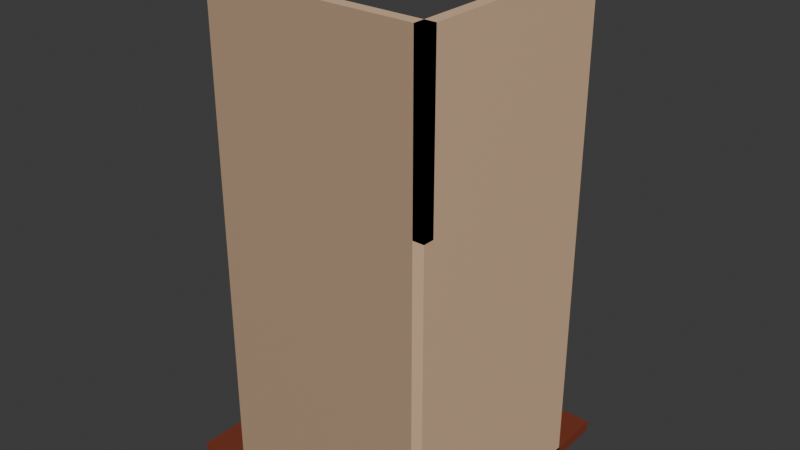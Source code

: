 # Source: Television.blend  (saved by Blender 4.2.66; exported with 4.5.12 LTS)
import bpy
from mathutils import Matrix  # noqa: F401  (used for matrix-valued properties, if any)

bpy.ops.wm.read_factory_settings(use_empty=True)
scene = bpy.context.scene
scene.name = 'Scene'

# ---- collections
col_collection = bpy.data.collections.new('Collection'); scene.collection.children.link(col_collection)

# ---- images (referenced by path relative to the original .blend; pixels are not part of the script)
import os
ASSET_DIR = os.environ.get("B2B_ASSET_DIR", "")  # directory of the original .blend (textures are referenced by path, not embedded)
HERE = os.path.dirname(os.path.abspath(__file__))  # packed textures are extracted next to this script under _unpacked/

def load_image(name, relpath, width, height, colorspace="sRGB"):
    """Load a texture the original file referenced (path relative to the .blend, or extracted next to this script)."""
    p = next((c for c in (os.path.join(HERE, relpath), os.path.join(ASSET_DIR, relpath)) if relpath and os.path.exists(c)), "")
    if p:
        img = bpy.data.images.load(p, check_existing=True)
        img.name = name
    else:  # same state as the original file: an image datablock whose file is absent (Cycles renders it pink)
        img = bpy.data.images.new(name, width, height)
        img.source = "FILE"
        img.filepath = "//" + (relpath or name)
    img.colorspace_settings.name = colorspace
    return img
img_meshesmonitor21tex_png = load_image('Meshesmonitor21Tex.png', 'Meshesmonitor21Tex.png', 1024, 1024, 'sRGB')

# ---- materials (node trees are filled in below, after node groups)
mat_walll = bpy.data.materials.new('WallL')
mat_floor = bpy.data.materials.new('Floor')
mat_wallr = bpy.data.materials.new('WallR')
mat_meshesmonitor21mtl = bpy.data.materials.new('Meshesmonitor21Mtl')
mat_meshesmonitor21mtl.surface_render_method = 'BLENDED'
mat_meshesmonitor21mtl.blend_method = 'BLEND'
mat_meshesmonitor21mtl.use_transparency_overlap = False
mat_meshesmonitor21mtl.show_transparent_back = False
mat_meshesmonitor21mtl.use_transparent_shadow = False
mat_meshesmonitor21mtl.diffuse_color = (1.0, 1.0, 1.0, 1.0)
mat_meshesmonitor21mtl.roughness = 0.9051

# ---- material node trees
mat_walll.use_nodes = True; mat_walll.node_tree.nodes.clear()
_N = mat_walll.node_tree.nodes; _L = mat_walll.node_tree.links
n0 = _N.new('ShaderNodeBsdfPrincipled'); n0.name = 'Principled BSDF'; n0.location = (10, 300)
n0.inputs[0].default_value = (0.7835, 0.5333, 0.3372, 1.0)
n1 = _N.new('ShaderNodeOutputMaterial'); n1.name = 'Material Output'; n1.location = (300, 300)
_L.new(n0.outputs[0], n1.inputs[0])
n1.is_active_output = True
mat_floor.use_nodes = True; mat_floor.node_tree.nodes.clear()
_N = mat_floor.node_tree.nodes; _L = mat_floor.node_tree.links
n0 = _N.new('ShaderNodeBsdfPrincipled'); n0.name = 'Principled BSDF'; n0.location = (10, 300)
n0.inputs[0].default_value = (0.5149, 0.1274, 0.07036, 1.0)
n0.inputs[1].default_value = 0.8394
n0.inputs[2].default_value = 0.6244
n0.inputs[3].default_value = 1.0
n1 = _N.new('ShaderNodeOutputMaterial'); n1.name = 'Material Output'; n1.location = (300, 300)
_L.new(n0.outputs[0], n1.inputs[0])
n1.is_active_output = True
mat_wallr.use_nodes = True; mat_wallr.node_tree.nodes.clear()
_N = mat_wallr.node_tree.nodes; _L = mat_wallr.node_tree.links
n0 = _N.new('ShaderNodeBsdfPrincipled'); n0.name = 'Principled BSDF'; n0.location = (10, 300)
n0.inputs[0].default_value = (0.4793, 0.328, 0.2092, 1.0)
n1 = _N.new('ShaderNodeOutputMaterial'); n1.name = 'Material Output'; n1.location = (300, 300)
_L.new(n0.outputs[0], n1.inputs[0])
n1.is_active_output = True
mat_meshesmonitor21mtl.use_nodes = True; mat_meshesmonitor21mtl.node_tree.nodes.clear()
_N = mat_meshesmonitor21mtl.node_tree.nodes; _L = mat_meshesmonitor21mtl.node_tree.links
n0 = _N.new('ShaderNodeBsdfPrincipled'); n0.name = 'Principled BSDF'; n0.location = (0, 300)
n0.inputs[2].default_value = 0.9051
n0.inputs[13].default_value = 0.4
n1 = _N.new('ShaderNodeOutputMaterial'); n1.name = 'Material Output'; n1.location = (280, 300)
n2 = _N.new('ShaderNodeTexImage'); n2.name = 'Image Texture'; n2.location = (-480, 300)
n2.image = img_meshesmonitor21tex_png
n3 = _N.new('ShaderNodeTexImage'); n3.name = 'Image Texture.001'; n3.location = (-480, 0)
n3.image = img_meshesmonitor21tex_png
_L.new(n2.outputs[0], n0.inputs[0])
_L.new(n3.outputs[1], n0.inputs[4])
_L.new(n0.outputs[0], n1.inputs[0])
n1.is_active_output = True

# ---- world
world_world = bpy.data.worlds.new('World'); scene.world = world_world
world_world.use_nodes = True; world_world.node_tree.nodes.clear()
_N = world_world.node_tree.nodes; _L = world_world.node_tree.links
n0 = _N.new('ShaderNodeOutputWorld'); n0.name = 'World Output'; n0.location = (300, 300)
n1 = _N.new('ShaderNodeBackground'); n1.name = 'Background'; n1.location = (10, 300)
n1.inputs[0].default_value = (0.05088, 0.05088, 0.05088, 1.0)
_L.new(n1.outputs[0], n0.inputs[0])
n0.is_active_output = True
world_world.color = (0.05088, 0.05088, 0.05088)
world_world.use_sun_shadow = False
world_world.sun_shadow_jitter_overblur = 0.0

# ---- meshes
me_cube_001 = bpy.data.meshes.new('Cube.001')
me_cube_001.from_pydata([(-1.0, -1.0, -1.0), (-1.0, -1.0, 2.0), (1.0, -1.0, -1.0), (1.0, -1.0, 2.0), (1.0, 1.0, -1.0), (1.0, 1.0, 2.0), (-1.5, -1.0, -1.0), (-1.5, 1.0, -1.0), (1.0, 1.5, -1.0), (-1.0, 1.5, -1.0), (-1.5, 1.5, -1.0), (-1.0, 1.5, -1.0), (0.9, 1.0, 2.0), (0.9, 1.0, -1.0), (0.9, -1.0, -1.0), (0.9, -1.0, 2.0), (-1.0, -0.9, -1.0), (-1.0, -0.9, 2.0), (1.0, -0.9, 2.0), (1.0, -0.9, -1.0), (-1.0, 1.0, -0.9), (-1.0, -1.0, -0.9), (1.0, 1.0, -0.9), (1.0, -1.0, -0.9), (-1.5, 1.0, -0.9), (-1.5, -1.0, -0.9), (-1.0, 1.5, -0.9), (1.0, 1.5, -0.9), (-1.5, 1.5, -0.9), (-1.0, 1.5, -0.9), (1.0, 1.0, 3.5), (1.0, -1.0, 3.5), (-1.0, -1.0, 3.5), (0.9, 1.0, 3.5), (0.9, -1.0, 3.5), (1.0, -0.9, 3.5), (-1.0, -0.9, 3.5)], [], [(3, 15, 14, 2), (10, 28, 29, 11), (8, 27, 22, 4), (6, 25, 24, 7), (13, 14, 15, 12), (8, 2, 14, 0, 6, 10), (17, 36, 35, 18), (4, 13, 12, 5), (19, 16, 17, 18), (1, 17, 16, 0), (15, 34, 33, 12), (2, 19, 18, 3), (20, 21, 23, 22), (20, 24, 25, 21), (22, 27, 26, 20), (20, 29, 28, 24), (2, 23, 21, 0), (9, 26, 27, 8), (4, 22, 23, 2), (0, 21, 25, 6), (7, 24, 28, 10), (5, 18, 19, 4), (1, 0, 14, 15), (30, 33, 34, 31), (31, 35, 36, 32), (5, 30, 31, 3), (12, 33, 30, 5), (3, 31, 34, 15), (1, 32, 36, 17), (3, 31, 32, 1), (18, 35, 31, 3)])
me_cube_001.polygons.foreach_set('material_index', [0, 1, 1, 1, 0, 1, 2, 0, 2, 2, 0, 0, 1, 1, 1, 1, 1, 1, 1, 1, 1, 0, 2, 0, 0, 0, 0, 1, 2, 2, 0])
_uv = me_cube_001.uv_layers.new(name='UVMap')
_uv.uv.foreach_set('vector', [0.625, 0.75, 0.625, 0.75, 0.375, 0.75, 0.375, 0.75, 0.0, 0.0, 0.0, 0.0, 0.0, 0.0, 0.0, 0.0, 0.0, 0.0, 0.0, 0.0, 0.0, 0.0, 0.0, 0.0, 0.0, 0.0, 0.0, 0.0, 0.0, 0.0, 0.0, 0.0, 0.375, 0.5, 0.375, 0.75, 0.625, 0.75, 0.625, 0.5, 0.0, 0.0, 0.375, 0.75, 0.375, 0.75, 0.0, 0.0, 0.0, 0.0, 0.0, 0.0, 0.625, 1.0, 0.625, 1.0, 0.625, 0.75, 0.625, 0.75, 0.0, 0.0, 0.0, 0.0, 0.0, 0.0, 0.0, 0.0, 0.375, 0.75, 0.375, 1.0, 0.625, 1.0, 0.625, 0.75, 0.0, 0.0, 0.0, 0.0, 0.0, 0.0, 0.0, 0.0, 0.625, 0.75, 0.625, 0.75, 0.625, 0.5, 0.625, 0.5, 0.375, 0.75, 0.375, 0.75, 0.625, 0.75, 0.625, 0.75, 0.125, 0.5, 0.125, 0.75, 0.375, 0.75, 0.375, 0.5, 0.125, 0.5, 0.125, 0.5, 0.125, 0.75, 0.125, 0.75, 0.375, 0.5, 0.375, 0.5, 0.125, 0.5, 0.125, 0.5, 0.125, 0.5, 0.125, 0.5, 0.125, 0.5, 0.125, 0.5, 0.375, 0.75, 0.375, 0.75, 0.125, 0.75, 0.125, 0.75, 0.0, 0.0, 0.0, 0.0, 0.0, 0.0, 0.0, 0.0, 0.375, 0.5, 0.375, 0.5, 0.375, 0.75, 0.375, 0.75, 0.0, 0.0, 0.0, 0.0, 0.0, 0.0, 0.0, 0.0, 0.0, 0.0, 0.0, 0.0, 0.0, 0.0, 0.0, 0.0, 0.0, 0.0, 0.625, 0.75, 0.375, 0.75, 0.0, 0.0, 0.0, 0.0, 0.0, 0.0, 0.375, 0.75, 0.625, 0.75, 0.0, 0.0, 0.0, 0.0, 0.0, 0.0, 0.0, 0.0, 0.0, 0.0, 0.0, 0.0, 0.0, 0.0, 0.0, 0.0, 0.0, 0.0, 0.0, 0.0, 0.0, 0.0, 0.0, 0.0, 0.0, 0.0, 0.0, 0.0, 0.0, 0.0, 0.0, 0.0, 0.625, 0.75, 0.625, 0.75, 0.625, 0.75, 0.625, 0.75, 0.0, 0.0, 0.0, 0.0, 0.0, 0.0, 0.0, 0.0, 0.0, 0.0, 0.0, 0.0, 0.0, 0.0, 0.0, 0.0, 0.625, 0.75, 0.625, 0.75, 0.625, 0.75, 0.625, 0.75])
me_cube_001.materials.append(mat_walll)
me_cube_001.materials.append(mat_floor)
me_cube_001.materials.append(mat_wallr)
me_cube_001.update()
me_monitor = bpy.data.meshes.new('Monitor')
me_monitor.from_pydata([(2.429, -1.018, 0.01619), (2.45, -0.9953, 0.01619), (-1.502, -1.018, 0.01619), (2.45, 1.626, 0.01669), (2.429, 1.649, 0.01669), (-1.502, 1.649, 0.01669), (-1.524, 1.626, 0.01669), (-1.524, -0.9953, 0.01619), (-1.423, 1.542, -0.1505), (2.35, 1.542, -0.1505), (-1.423, -0.9111, -0.1509), (2.35, -0.9111, -0.1509), (-1.524, 1.626, 0.01669), (-1.524, 1.626, -0.2095), (-1.524, -0.9953, 0.01619), (-1.524, -0.9953, -0.21), (2.429, 1.649, 0.01669), (2.429, 1.649, -0.2095), (-1.502, 1.649, 0.01669), (-1.502, 1.649, -0.2095), (2.45, -0.9953, 0.01619), (2.45, -0.9953, -0.21), (2.45, 1.626, 0.01669), (2.45, 1.626, -0.2095), (-1.502, -1.018, 0.01619), (-1.502, -1.018, -0.21), (2.429, -1.018, 0.01619), (2.429, -1.018, -0.21), (-1.524, 1.626, -0.2095), (-1.509, 1.633, -0.2095), (-1.524, -0.9953, -0.21), (-1.423, 1.542, -0.2095), (-1.423, -0.9111, -0.21), (-1.509, -1.002, -0.21), (2.429, 1.649, -0.2095), (2.435, 1.633, -0.2095), (-1.502, 1.649, -0.2095), (2.35, 1.542, -0.2095), (2.45, -0.9953, -0.21), (2.435, -1.002, -0.21), (2.45, 1.626, -0.2095), (2.35, -0.9111, -0.21), (-1.502, -1.018, -0.21), (2.429, -1.018, -0.21), (-1.423, 1.542, -0.2095), (-1.423, 1.542, -0.1505), (-1.423, -0.9111, -0.21), (-1.423, -0.9111, -0.1509), (2.35, 1.542, -0.2095), (2.35, 1.542, -0.1505), (-1.423, 1.542, -0.2095), (-1.423, 1.542, -0.1505), (2.35, -0.9111, -0.21), (2.35, -0.9111, -0.1509), (2.35, 1.542, -0.2095), (2.35, 1.542, -0.1505), (-1.423, -0.9111, -0.21), (-1.423, -0.9111, -0.1509), (2.35, -0.9111, -0.21), (2.35, -0.9111, -0.1509), (-1.502, 1.649, 0.01669), (-1.502, 1.649, -0.2095), (-1.524, 1.626, 0.01669), (-1.524, 1.626, -0.2095), (-1.502, -1.018, -0.21), (-1.502, -1.018, 0.01619), (-1.524, -0.9953, -0.21), (-1.524, -0.9953, 0.01619), (2.429, -1.018, 0.01619), (2.429, -1.018, -0.21), (-0.8241, -1.035, -0.2249), (-0.8241, -1.035, -0.1873), (-0.9252, -1.035, -0.2249), (-0.9252, -1.035, -0.1873), (-0.9252, -0.9816, -0.1873), (-0.8241, -0.9816, -0.1873), (-0.9252, -0.9816, -0.2249), (-0.8241, -0.9816, -0.2249), (-0.9252, -0.9816, -0.1873), (-0.9252, -0.9816, -0.2249), (-0.8241, -0.9816, -0.1873), (-0.9252, -0.9816, -0.1873), (-0.8241, -0.9816, -0.2249), (-0.8241, -0.9816, -0.1873), (-0.9473, -1.035, -0.2249), (-0.9473, -1.035, -0.1873), (-1.048, -1.035, -0.2249), (-1.048, -1.035, -0.1873), (-1.048, -0.9816, -0.1873), (-0.9473, -0.9816, -0.1873), (-1.048, -0.9816, -0.2249), (-0.9473, -0.9816, -0.2249), (-1.048, -0.9816, -0.1873), (-1.048, -0.9816, -0.2249), (-0.9473, -0.9816, -0.1873), (-1.048, -0.9816, -0.1873), (-0.9473, -0.9816, -0.2249), (-0.9473, -0.9816, -0.1873), (-1.08, -1.035, -0.2249), (-1.08, -1.035, -0.1873), (-1.309, -1.035, -0.2249), (-1.309, -1.035, -0.1873), (-1.309, -0.9816, -0.1873), (-1.08, -0.9816, -0.1873), (-1.309, -0.9816, -0.2249), (-1.08, -0.9816, -0.2249), (-1.309, -0.9816, -0.1873), (-1.309, -0.9816, -0.2249), (-1.08, -0.9816, -0.1873), (-1.309, -0.9816, -0.1873), (-1.08, -0.9816, -0.2249), (-1.08, -0.9816, -0.1873), (1.467, -0.2989, 0.2237), (1.467, 0.9545, 0.2239), (-0.5401, -0.2989, 0.2237), (-0.5401, 0.9545, 0.2239), (-0.9018, 1.316, 0.1602), (-0.9018, 1.316, 0.005295), (-0.9018, -0.6606, 0.1598), (-0.9018, -0.6606, 0.004993), (1.828, 1.316, 0.1602), (1.828, 1.316, 0.005295), (-0.9018, 1.316, 0.005295), (1.828, -0.6606, 0.1598), (1.828, -0.6606, 0.004993), (1.828, 1.316, 0.005295), (-0.9018, -0.6606, 0.004993), (1.828, -0.6606, 0.004993), (-0.3239, 0.8548, 0.6096), (-0.3239, 0.8549, 0.2239), (-0.3239, 0.2918, 0.6095), (-0.3239, 0.2918, 0.2238), (-0.2545, 0.8548, 0.6096), (-0.2545, 0.8549, 0.2239), (-0.2545, 0.2918, 0.6095), (-0.2545, 0.2918, 0.2238), (-0.2545, 0.2918, 0.6095), (-0.2545, 0.2918, 0.2238), (1.181, 0.8548, 0.6096), (1.181, 0.8549, 0.2239), (1.181, 0.2918, 0.6095), (1.181, 0.2918, 0.2238), (1.251, 0.8548, 0.6096), (1.251, 0.8549, 0.2239), (1.251, 0.2918, 0.6095), (1.251, 0.2918, 0.2238), (1.251, 0.2918, 0.6095), (1.251, 0.2918, 0.2238), (1.674, 1.007, 0.6096), (1.674, 0.1392, 0.6094), (-0.7476, 1.007, 0.6096), (-0.7476, 0.1392, 0.6094), (-0.7476, 0.1392, 0.6774), (-0.7476, 1.007, 0.6776), (1.674, 0.1392, 0.6774), (-0.7476, 0.1392, 0.6774), (1.674, 1.007, 0.6776), (1.674, 0.1392, 0.6774), (-0.7476, 1.007, 0.6776), (1.674, 1.007, 0.6776)], [], [(0, 1, 2), (3, 4, 1), (1, 4, 2), (5, 6, 4), (4, 6, 2), (2, 6, 7), (8, 9, 10), (11, 10, 9), (12, 13, 14), (15, 14, 13), (16, 17, 18), (19, 18, 17), (20, 21, 22), (23, 22, 21), (24, 25, 26), (27, 26, 25), (28, 29, 30), (29, 31, 30), (31, 32, 30), (30, 32, 33), (34, 35, 36), (35, 37, 36), (37, 31, 36), (36, 31, 29), (38, 39, 40), (39, 41, 40), (41, 37, 40), (40, 37, 35), (42, 33, 43), (33, 32, 43), (32, 41, 43), (43, 41, 39), (44, 45, 46), (47, 46, 45), (48, 49, 50), (51, 50, 49), (52, 53, 54), (55, 54, 53), (56, 57, 58), (59, 58, 57), (33, 42, 30), (29, 28, 36), (39, 38, 43), (35, 34, 40), (60, 61, 62), (63, 62, 61), (64, 65, 66), (67, 66, 65), (22, 23, 16), (17, 16, 23), (68, 69, 20), (21, 20, 69), (70, 71, 72), (73, 72, 71), (74, 75, 76), (77, 76, 75), (73, 78, 72), (79, 72, 78), (71, 80, 73), (81, 73, 80), (70, 82, 71), (83, 71, 82), (72, 76, 70), (77, 70, 76), (84, 85, 86), (87, 86, 85), (88, 89, 90), (91, 90, 89), (87, 92, 86), (93, 86, 92), (85, 94, 87), (95, 87, 94), (84, 96, 85), (97, 85, 96), (86, 90, 84), (91, 84, 90), (98, 99, 100), (101, 100, 99), (102, 103, 104), (105, 104, 103), (101, 106, 100), (107, 100, 106), (99, 108, 101), (109, 101, 108), (98, 110, 99), (111, 99, 110), (100, 104, 98), (105, 98, 104), (112, 113, 114), (115, 114, 113), (116, 117, 118), (119, 118, 117), (120, 121, 116), (122, 116, 121), (123, 124, 120), (125, 120, 124), (118, 126, 123), (127, 123, 126), (123, 112, 118), (114, 118, 112), (120, 113, 123), (112, 123, 113), (116, 115, 120), (113, 120, 115), (118, 114, 116), (115, 116, 114), (128, 129, 130), (131, 130, 129), (132, 133, 128), (129, 128, 133), (134, 135, 132), (133, 132, 135), (130, 131, 136), (137, 136, 131), (138, 139, 140), (141, 140, 139), (142, 143, 138), (139, 138, 143), (144, 145, 142), (143, 142, 145), (140, 141, 146), (147, 146, 141), (148, 149, 150), (151, 150, 149), (151, 152, 150), (153, 150, 152), (149, 154, 151), (155, 151, 154), (148, 156, 149), (157, 149, 156), (150, 158, 148), (159, 148, 158)])
_uv = me_monitor.uv_layers.new(name='UVMap')
_uv.uv.foreach_set('vector', [0.5452, -0.7939, 0.5478, -0.7912, 0.07771, -0.7939, 0.5478, -0.4795, 0.5452, -0.4768, 0.5478, -0.7912, 0.5478, -0.7912, 0.5452, -0.4768, 0.07771, -0.7939, 0.07771, -0.4768, 0.07518, -0.4795, 0.5452, -0.4768, 0.5452, -0.4768, 0.07518, -0.4795, 0.07771, -0.7939, 0.07771, -0.7939, 0.07518, -0.4795, 0.07518, -0.7912, 0.5885, -0.02182, 0.02393, -0.02182, 0.5885, -0.3888, 0.02393, -0.3888, 0.5885, -0.3888, 0.02393, -0.02182, 0.6665, -0.02598, 0.6335, -0.02598, 0.6665, -0.4084, 0.6335, -0.4084, 0.6665, -0.4084, 0.6335, -0.02598, 0.6665, -0.413, 0.6335, -0.413, 0.6665, -0.9866, 0.6335, -0.9866, 0.6665, -0.9866, 0.6335, -0.413, 0.6665, -0.02598, 0.6335, -0.02598, 0.6665, -0.4084, 0.6335, -0.4084, 0.6665, -0.4084, 0.6335, -0.02598, 0.717, -0.413, 0.684, -0.413, 0.717, -0.9866, 0.684, -0.9866, 0.717, -0.9866, 0.684, -0.413, 0.6058, -0.4393, 0.6036, -0.4383, 0.6058, -0.8315, 0.6036, -0.4383, 0.5908, -0.4519, 0.6058, -0.8315, 0.5908, -0.4519, 0.5908, -0.8189, 0.6058, -0.8315, 0.6058, -0.8315, 0.5908, -0.8189, 0.6036, -0.8325, 0.01445, -0.4359, 0.01352, -0.4383, 0.6026, -0.4359, 0.01352, -0.4383, 0.02628, -0.4519, 0.6026, -0.4359, 0.02628, -0.4519, 0.5908, -0.4519, 0.6026, -0.4359, 0.6026, -0.4359, 0.5908, -0.4519, 0.6036, -0.4383, 0.01126, -0.8315, 0.01352, -0.8325, 0.01126, -0.4393, 0.01352, -0.8325, 0.02628, -0.8189, 0.01126, -0.4393, 0.02628, -0.8189, 0.02628, -0.4519, 0.01126, -0.4393, 0.01126, -0.4393, 0.02628, -0.4519, 0.01352, -0.4383, 0.6026, -0.8349, 0.6036, -0.8325, 0.01445, -0.8349, 0.6036, -0.8325, 0.5908, -0.8189, 0.01445, -0.8349, 0.5908, -0.8189, 0.02628, -0.8189, 0.01445, -0.8349, 0.01445, -0.8349, 0.02628, -0.8189, 0.01352, -0.8325, 0.6934, -0.01128, 0.6846, -0.01128, 0.6934, -0.3783, 0.6846, -0.3783, 0.6934, -0.3783, 0.6846, -0.01128, 0.7292, -0.9833, 0.738, -0.9833, 0.7292, -0.4188, 0.738, -0.4188, 0.7292, -0.4188, 0.738, -0.9833, 0.6846, -0.3783, 0.6934, -0.3783, 0.6846, -0.01128, 0.6934, -0.01128, 0.6846, -0.01128, 0.6934, -0.3783, 0.7292, -0.9833, 0.738, -0.9833, 0.7292, -0.4188, 0.738, -0.4188, 0.7292, -0.4188, 0.738, -0.9833, 0.6036, -0.8325, 0.6026, -0.8349, 0.6058, -0.8315, 0.6036, -0.4383, 0.6058, -0.4393, 0.6026, -0.4359, 0.01352, -0.8325, 0.01126, -0.8315, 0.01445, -0.8349, 0.01352, -0.4383, 0.01445, -0.4359, 0.01126, -0.4393, 0.6665, -0.4084, 0.6335, -0.4084, 0.6665, -0.413, 0.6335, -0.413, 0.6665, -0.413, 0.6335, -0.4084, 0.6665, -0.02144, 0.6335, -0.02144, 0.6665, -0.02598, 0.6335, -0.02598, 0.6665, -0.02598, 0.6335, -0.02144, 0.6665, -0.4084, 0.6335, -0.4084, 0.6665, -0.413, 0.6335, -0.413, 0.6665, -0.413, 0.6335, -0.4084, 0.6665, -0.02144, 0.6335, -0.02144, 0.6665, -0.02598, 0.6335, -0.02598, 0.6665, -0.02598, 0.6335, -0.02144, 0.926, -0.2948, 0.9492, -0.2948, 0.926, -0.2326, 0.9492, -0.2326, 0.926, -0.2326, 0.9492, -0.2948, 0.87, -0.2326, 0.87, -0.2948, 0.8931, -0.2326, 0.8931, -0.2948, 0.8931, -0.2326, 0.87, -0.2948, 0.9492, -0.2326, 0.9492, -0.1997, 0.926, -0.2326, 0.926, -0.1997, 0.926, -0.2326, 0.9492, -0.1997, 0.9492, -0.2948, 0.9821, -0.2948, 0.9492, -0.2326, 0.9821, -0.2326, 0.9492, -0.2326, 0.9821, -0.2948, 0.926, -0.2948, 0.926, -0.3277, 0.9492, -0.2948, 0.9492, -0.3277, 0.9492, -0.2948, 0.926, -0.3277, 0.926, -0.2326, 0.8931, -0.2326, 0.926, -0.2948, 0.8931, -0.2948, 0.926, -0.2948, 0.8931, -0.2326, 0.926, -0.2948, 0.9492, -0.2948, 0.926, -0.2326, 0.9492, -0.2326, 0.926, -0.2326, 0.9492, -0.2948, 0.87, -0.2326, 0.87, -0.2948, 0.8931, -0.2326, 0.8931, -0.2948, 0.8931, -0.2326, 0.87, -0.2948, 0.9492, -0.2326, 0.9492, -0.1997, 0.926, -0.2326, 0.926, -0.1997, 0.926, -0.2326, 0.9492, -0.1997, 0.9492, -0.2948, 0.9821, -0.2948, 0.9492, -0.2326, 0.9821, -0.2326, 0.9492, -0.2326, 0.9821, -0.2948, 0.926, -0.2948, 0.926, -0.3277, 0.9492, -0.2948, 0.9492, -0.3277, 0.9492, -0.2948, 0.926, -0.3277, 0.926, -0.2326, 0.8931, -0.2326, 0.926, -0.2948, 0.8931, -0.2948, 0.926, -0.2948, 0.8931, -0.2326, 0.9469, -0.1276, 0.9612, -0.1276, 0.9469, -0.04031, 0.9612, -0.04031, 0.9469, -0.04031, 0.9612, -0.1276, 0.9122, -0.04031, 0.9122, -0.1276, 0.9265, -0.04031, 0.9265, -0.1276, 0.9265, -0.04031, 0.9122, -0.1276, 0.9612, -0.04031, 0.9612, -0.01997, 0.9469, -0.04031, 0.9469, -0.01997, 0.9469, -0.04031, 0.9612, -0.01997, 0.9612, -0.1276, 0.9815, -0.1276, 0.9612, -0.04031, 0.9815, -0.04031, 0.9612, -0.04031, 0.9815, -0.1276, 0.9469, -0.1276, 0.9469, -0.1479, 0.9612, -0.1276, 0.9612, -0.1479, 0.9612, -0.1276, 0.9469, -0.1479, 0.9469, -0.04031, 0.9265, -0.04031, 0.9469, -0.1276, 0.9265, -0.1276, 0.9469, -0.1276, 0.9265, -0.04031, 0.9397, -0.5578, 0.805, -0.5578, 0.9397, -0.7733, 0.805, -0.7733, 0.9397, -0.7733, 0.805, -0.5578, 0.7659, -0.8125, 0.7662, -0.8294, 0.9788, -0.8125, 0.9785, -0.8294, 0.9788, -0.8125, 0.7662, -0.8294, 0.7659, -0.5186, 0.7489, -0.5189, 0.7659, -0.8125, 0.7489, -0.8122, 0.7659, -0.8125, 0.7489, -0.5189, 0.9788, -0.5186, 0.9785, -0.5017, 0.7659, -0.5186, 0.7662, -0.5017, 0.7659, -0.5186, 0.9785, -0.5017, 0.9788, -0.8125, 0.9958, -0.8122, 0.9788, -0.5186, 0.9958, -0.5189, 0.9788, -0.5186, 0.9958, -0.8122, 0.9788, -0.5186, 0.9397, -0.5578, 0.9788, -0.8125, 0.9397, -0.7733, 0.9788, -0.8125, 0.9397, -0.5578, 0.7659, -0.5186, 0.805, -0.5578, 0.9788, -0.5186, 0.9397, -0.5578, 0.9788, -0.5186, 0.805, -0.5578, 0.7659, -0.8125, 0.805, -0.7733, 0.7659, -0.5186, 0.805, -0.5578, 0.7659, -0.5186, 0.805, -0.7733, 0.9788, -0.8125, 0.9397, -0.7733, 0.7659, -0.8125, 0.805, -0.7733, 0.7659, -0.8125, 0.9397, -0.7733, 0.7651, -0.3131, 0.7162, -0.3131, 0.7651, -0.3845, 0.7162, -0.3845, 0.7651, -0.3845, 0.7162, -0.3131, 0.7651, -0.3044, 0.7162, -0.3044, 0.7651, -0.3131, 0.7162, -0.3131, 0.7651, -0.3131, 0.7162, -0.3044, 0.7651, -0.233, 0.7162, -0.233, 0.7651, -0.3044, 0.7162, -0.3044, 0.7651, -0.3044, 0.7162, -0.233, 0.7651, -0.3845, 0.7162, -0.3845, 0.7651, -0.3933, 0.7162, -0.3933, 0.7651, -0.3933, 0.7162, -0.3845, 0.7692, -0.1303, 0.7203, -0.1303, 0.7692, -0.2016, 0.7203, -0.2016, 0.7692, -0.2016, 0.7203, -0.1303, 0.7692, -0.1215, 0.7203, -0.1215, 0.7692, -0.1303, 0.7203, -0.1303, 0.7692, -0.1303, 0.7203, -0.1215, 0.7692, -0.05011, 0.7203, -0.05011, 0.7692, -0.1215, 0.7203, -0.1215, 0.7692, -0.1215, 0.7203, -0.05011, 0.7692, -0.2016, 0.7203, -0.2016, 0.7692, -0.2104, 0.7203, -0.2104, 0.7692, -0.2104, 0.7203, -0.2016, 0.02809, -0.8715, 0.02809, -0.9772, 0.3229, -0.8715, 0.3229, -0.9772, 0.3229, -0.8715, 0.02809, -0.9772, 0.3229, -0.9772, 0.3312, -0.9772, 0.3229, -0.8715, 0.3312, -0.8715, 0.3229, -0.8715, 0.3312, -0.9772, 0.02809, -0.9772, 0.02809, -0.9854, 0.3229, -0.9772, 0.3229, -0.9854, 0.3229, -0.9772, 0.02809, -0.9854, 0.02809, -0.8715, 0.01981, -0.8715, 0.02809, -0.9772, 0.01981, -0.9772, 0.02809, -0.9772, 0.01981, -0.8715, 0.3229, -0.8715, 0.3229, -0.8632, 0.02809, -0.8715, 0.02809, -0.8632, 0.02809, -0.8715, 0.3229, -0.8632])
me_monitor.materials.append(mat_meshesmonitor21mtl)
me_monitor.update()
me_monitor.normals_split_custom_set([tuple(v) for v in zip(*[iter([0.0, 0.0, 1.0, 0.0, 0.0, 1.0, 0.0, 0.0, 1.0, -0.0002029, -0.0001906, 1.0, -0.0002029, -0.0001906, 1.0, -0.0002029, -0.0001906, 1.0, 1.083e-06, -0.000189, 1.0, 1.083e-06, -0.000189, 1.0, 1.083e-06, -0.000189, 1.0, 0.0, 0.0, 1.0, 0.0, 0.0, 1.0, 0.0, 0.0, 1.0, 1.083e-06, -0.000189, 1.0, 1.083e-06, -0.000189, 1.0, 1.083e-06, -0.000189, 1.0, -0.0002029, -0.0001906, 1.0, -0.0002029, -0.0001906, 1.0, -0.0002029, -0.0001906, 1.0, 0.0, 0.0001633, -1.0, 0.0, 0.0001633, -1.0, 0.0, 0.0001633, -1.0, 0.0, 0.0001633, -1.0, 0.0, 0.0001633, -1.0, 0.0, 0.0001633, -1.0, -1.0, 1.005e-07, 0.0, -1.0, 1.005e-07, 0.0, -1.0, 1.005e-07, 0.0, -1.0, -1.005e-07, 0.0, -1.0, -1.005e-07, 0.0, -1.0, -1.005e-07, 0.0, 0.0, 1.0, 0.0001769, 0.0, 1.0, 0.0001769, 0.0, 1.0, 0.0001769, 0.0, 1.0, 0.000178, 0.0, 1.0, 0.000178, 0.0, 1.0, 0.000178, 1.0, 0.0, 0.0, 1.0, 0.0, 0.0, 1.0, 0.0, 0.0, 1.0, 0.0, 0.0, 1.0, 0.0, 0.0, 1.0, 0.0, 0.0, 0.0, -1.0, -0.000222, 0.0, -1.0, -0.000222, 0.0, -1.0, -0.000222, 0.0, -1.0, -0.0002209, 0.0, -1.0, -0.0002209, 0.0, -1.0, -0.0002209, -8.159e-05, 0.0001906, -1.0, -8.159e-05, 0.0001906, -1.0, -8.159e-05, 0.0001906, -1.0, 0.0002013, 0.000189, -1.0, 0.0002013, 0.000189, -1.0, 0.0002013, 0.000189, -1.0, -0.0001707, 0.0002037, -1.0, -0.0001707, 0.0002037, -1.0, -0.0001707, 0.0002037, -1.0, 0.0, 0.0, -1.0, 0.0, 0.0, -1.0, 0.0, 0.0, -1.0, 0.0, 0.0, -1.0, 0.0, 0.0, -1.0, 0.0, 0.0, -1.0, 0.0, 0.0, -1.0, 0.0, 0.0, -1.0, 0.0, 0.0, -1.0, 0.0, 0.0, -1.0, 0.0, 0.0, -1.0, 0.0, 0.0, -1.0, 0.0, 0.0, -1.0, 0.0, 0.0, -1.0, 0.0, 0.0, -1.0, -8.461e-05, 0.0001906, -1.0, -8.461e-05, 0.0001906, -1.0, -8.461e-05, 0.0001906, -1.0, 0.0002013, 0.000189, -1.0, 0.0002013, 0.000189, -1.0, 0.0002013, 0.000189, -1.0, -0.0001711, 0.0002037, -1.0, -0.0001711, 0.0002037, -1.0, -0.0001711, 0.0002037, -1.0, 0.0, 0.0, -1.0, 0.0, 0.0, -1.0, 0.0, 0.0, -1.0, 0.0, 0.0, -1.0, 0.0, 0.0, -1.0, 0.0, 0.0, -1.0, 0.0, 0.0, -1.0, 0.0, 0.0, -1.0, 0.0, 0.0, -1.0, 0.0, 0.0, -1.0, 0.0, 0.0, -1.0, 0.0, 0.0, -1.0, 0.0, 0.0, -1.0, 0.0, 0.0, -1.0, 0.0, 0.0, -1.0, 1.0, 0.0, 0.0, 1.0, 0.0, 0.0, 1.0, 0.0, 0.0, 1.0, 0.0, 0.0, 1.0, 0.0, 0.0, 1.0, 0.0, 0.0, 0.0, -1.0, -0.0001671, 0.0, -1.0, -0.0001671, 0.0, -1.0, -0.0001671, 0.0, -1.0, -0.0001714, 0.0, -1.0, -0.0001714, 0.0, -1.0, -0.0001714, -1.0, 0.0, 0.0, -1.0, 0.0, 0.0, -1.0, 0.0, 0.0, -1.0, 0.0, 0.0, -1.0, 0.0, 0.0, -1.0, 0.0, 0.0, 0.0, 1.0, 0.0001689, 0.0, 1.0, 0.0001689, 0.0, 1.0, 0.0001689, 0.0, 1.0, 0.0001711, 0.0, 1.0, 0.0001711, 0.0, 1.0, 0.0001711, 0.0, 0.0, -1.0, 0.0, 0.0, -1.0, 0.0, 0.0, -1.0, 0.0, 0.0, -1.0, 0.0, 0.0, -1.0, 0.0, 0.0, -1.0, 0.0, 0.0, -1.0, 0.0, 0.0, -1.0, 0.0, 0.0, -1.0, 0.0, 0.0, -1.0, 0.0, 0.0, -1.0, 0.0, 0.0, -1.0, -0.7288, 0.6848, 0.0001208, -0.7288, 0.6848, 0.0001208, -0.7288, 0.6848, 0.0001208, -0.7288, 0.6848, 0.0001219, -0.7288, 0.6848, 0.0001219, -0.7288, 0.6848, 0.0001219, -0.7286, -0.685, -0.0001516, -0.7286, -0.685, -0.0001516, -0.7286, -0.685, -0.0001516, -0.7287, -0.6848, -0.0001213, -0.7287, -0.6848, -0.0001213, -0.7287, -0.6848, -0.0001213, 0.7288, 0.6847, 0.0001219, 0.7288, 0.6847, 0.0001219, 0.7288, 0.6847, 0.0001219, 0.7288, 0.6847, 0.0001208, 0.7288, 0.6847, 0.0001208, 0.7288, 0.6847, 0.0001208, 0.7288, -0.6847, -0.0001516, 0.7288, -0.6847, -0.0001516, 0.7288, -0.6847, -0.0001516, 0.7287, -0.6849, -0.0001208, 0.7287, -0.6849, -0.0001208, 0.7287, -0.6849, -0.0001208, 0.0, -1.0, 0.0, 0.0, -1.0, 0.0, 0.0, -1.0, 0.0, 0.0, -1.0, 0.0, 0.0, -1.0, 0.0, 0.0, -1.0, 0.0, 0.0, 1.0, 0.0, 0.0, 1.0, 0.0, 0.0, 1.0, 0.0, 0.0, 1.0, 0.0, 0.0, 1.0, 0.0, 0.0, 1.0, 0.0, -1.0, 0.0, 0.0, -1.0, 0.0, 0.0, -1.0, 0.0, 0.0, -1.0, 0.0, 0.0, -1.0, 0.0, 0.0, -1.0, 0.0, 0.0, 0.0, 0.0, 1.0, 0.0, 0.0, 1.0, 0.0, 0.0, 1.0, 0.0, 0.0, 1.0, 0.0, 0.0, 1.0, 0.0, 0.0, 1.0, 1.0, 0.0, 0.0, 1.0, 0.0, 0.0, 1.0, 0.0, 0.0, 1.0, 0.0, 0.0, 1.0, 0.0, 0.0, 1.0, 0.0, 0.0, 0.0, 0.0, -1.0, 0.0, 0.0, -1.0, 0.0, 0.0, -1.0, 0.0, 0.0, -1.0, 0.0, 0.0, -1.0, 0.0, 0.0, -1.0, 0.0, -1.0, 0.0, 0.0, -1.0, 0.0, 0.0, -1.0, 0.0, 0.0, -1.0, 0.0, 0.0, -1.0, 0.0, 0.0, -1.0, 0.0, 0.0, 1.0, 0.0, 0.0, 1.0, 0.0, 0.0, 1.0, 0.0, 0.0, 1.0, 0.0, 0.0, 1.0, 0.0, 0.0, 1.0, 0.0, -1.0, 0.0, 0.0, -1.0, 0.0, 0.0, -1.0, 0.0, 0.0, -1.0, 0.0, 0.0, -1.0, 0.0, 0.0, -1.0, 0.0, 0.0, 0.0, 0.0, 1.0, 0.0, 0.0, 1.0, 0.0, 0.0, 1.0, 0.0, 0.0, 1.0, 0.0, 0.0, 1.0, 0.0, 0.0, 1.0, 1.0, 0.0, 0.0, 1.0, 0.0, 0.0, 1.0, 0.0, 0.0, 1.0, 0.0, 0.0, 1.0, 0.0, 0.0, 1.0, 0.0, 0.0, 0.0, 0.0, -1.0, 0.0, 0.0, -1.0, 0.0, 0.0, -1.0, 0.0, 0.0, -1.0, 0.0, 0.0, -1.0, 0.0, 0.0, -1.0, 0.0, -1.0, 0.0, 0.0, -1.0, 0.0, 0.0, -1.0, 0.0, 0.0, -1.0, 0.0, 0.0, -1.0, 0.0, 0.0, -1.0, 0.0, 0.0, 1.0, 0.0, 0.0, 1.0, 0.0, 0.0, 1.0, 0.0, 0.0, 1.0, 0.0, 0.0, 1.0, 0.0, 0.0, 1.0, 0.0, -1.0, 0.0, 0.0, -1.0, 0.0, 0.0, -1.0, 0.0, 0.0, -1.0, 0.0, 0.0, -1.0, 0.0, 0.0, -1.0, 0.0, 0.0, 0.0, 0.0, 1.0, 0.0, 0.0, 1.0, 0.0, 0.0, 1.0, 0.0, 0.0, 1.0, 0.0, 0.0, 1.0, 0.0, 0.0, 1.0, 1.0, 0.0, 0.0, 1.0, 0.0, 0.0, 1.0, 0.0, 0.0, 1.0, 0.0, 0.0, 1.0, 0.0, 0.0, 1.0, 0.0, 0.0, 0.0, 0.0, -1.0, 0.0, 0.0, -1.0, 0.0, 0.0, -1.0, 0.0, 0.0, -1.0, 0.0, 0.0, -1.0, 0.0, 0.0, -1.0, 0.0, -0.0001583, 1.0, 0.0, -0.0001583, 1.0, 0.0, -0.0001583, 1.0, 0.0, -0.0001583, 1.0, 0.0, -0.0001583, 1.0, 0.0, -0.0001583, 1.0, -1.0, 0.0, 0.0, -1.0, 0.0, 0.0, -1.0, 0.0, 0.0, -1.0, 0.0, 0.0, -1.0, 0.0, 0.0, -1.0, 0.0, 0.0, 0.0, 1.0, 0.0001939, 0.0, 1.0, 0.0001939, 0.0, 1.0, 0.0001939, 0.0, 1.0, 0.0001939, 0.0, 1.0, 0.0001939, 0.0, 1.0, 0.0001939, 1.0, 0.0, 0.0, 1.0, 0.0, 0.0, 1.0, 0.0, 0.0, 1.0, 0.0, 0.0, 1.0, 0.0, 0.0, 1.0, 0.0, 0.0, 0.0, -1.0, -0.0001941, 0.0, -1.0, -0.0001941, 0.0, -1.0, -0.0001941, 0.0, -1.0, -0.0001941, 0.0, -1.0, -0.0001941, 0.0, -1.0, -0.0001941, 0.0, -0.174, 0.9848, 0.0, -0.174, 0.9848, 0.0, -0.174, 0.9848, 0.0, -0.174, 0.9848, 0.0, -0.174, 0.9848, 0.0, -0.174, 0.9848, 0.1736, -0.0001995, 0.9848, 0.1736, -0.0001995, 0.9848, 0.1736, -0.0001995, 0.9848, 0.1738, -0.0001559, 0.9848, 0.1738, -0.0001559, 0.9848, 0.1738, -0.0001559, 0.9848, 0.0, 0.1734, 0.9848, 0.0, 0.1734, 0.9848, 0.0, 0.1734, 0.9848, 0.0, 0.1734, 0.9848, 0.0, 0.1734, 0.9848, 0.0, 0.1734, 0.9848, -0.1738, -0.0001995, 0.9848, -0.1738, -0.0001995, 0.9848, -0.1738, -0.0001995, 0.9848, -0.1736, -0.0001559, 0.9848, -0.1736, -0.0001559, 0.9848, -0.1736, -0.0001559, 0.9848, -1.0, -1.647e-06, -2.55e-06, -1.0, -1.647e-06, -2.55e-06, -1.0, -1.647e-06, -2.55e-06, -1.0, -6.861e-08, 0.0, -1.0, -6.861e-08, 0.0, -1.0, -6.861e-08, 0.0, 0.0, 1.0, 0.0001813, 0.0, 1.0, 0.0001813, 0.0, 1.0, 0.0001813, 0.0, 1.0, 0.000181, 0.0, 1.0, 0.000181, 0.0, 1.0, 0.000181, 1.0, 0.0, 0.0, 1.0, 0.0, 0.0, 1.0, 0.0, 0.0, 1.0, 0.0, 0.0, 1.0, 0.0, 0.0, 1.0, 0.0, 0.0, 0.0, -1.0, -0.0001817, 0.0, -1.0, -0.0001817, 0.0, -1.0, -0.0001817, 0.0, -1.0, -0.0001817, 0.0, -1.0, -0.0001817, 0.0, -1.0, -0.0001817, -1.0, 0.0, 0.0, -1.0, 0.0, 0.0, -1.0, 0.0, 0.0, -1.0, 0.0, 0.0, -1.0, 0.0, 0.0, -1.0, 0.0, 0.0, 0.0, 1.0, 0.0001813, 0.0, 1.0, 0.0001813, 0.0, 1.0, 0.0001813, 0.0, 1.0, 0.000181, 0.0, 1.0, 0.000181, 0.0, 1.0, 0.000181, 1.0, 0.0, 0.0, 1.0, 0.0, 0.0, 1.0, 0.0, 0.0, 1.0, 0.0, 0.0, 1.0, 0.0, 0.0, 1.0, 0.0, 0.0, 0.0, -1.0, -0.0001817, 0.0, -1.0, -0.0001817, 0.0, -1.0, -0.0001817, 0.0, -1.0, -0.0001817, 0.0, -1.0, -0.0001817, 0.0, -1.0, -0.0001817, 0.0, 0.0002285, -1.0, 0.0, 0.0002285, -1.0, 0.0, 0.0002285, -1.0, 0.0, 0.0002285, -1.0, 0.0, 0.0002285, -1.0, 0.0, 0.0002285, -1.0, -1.0, 0.0, 0.0, -1.0, 0.0, 0.0, -1.0, 0.0, 0.0, -1.0, 0.0, 0.0, -1.0, 0.0, 0.0, -1.0, 0.0, 0.0, 0.0, -1.0, -0.0002946, 0.0, -1.0, -0.0002946, 0.0, -1.0, -0.0002946, 0.0, -1.0, -0.0002942, 0.0, -1.0, -0.0002942, 0.0, -1.0, -0.0002942, 1.0, 0.0, 0.0, 1.0, 0.0, 0.0, 1.0, 0.0, 0.0, 1.0, 0.0, 0.0, 1.0, 0.0, 0.0, 1.0, 0.0, 0.0, 0.0, 1.0, 0.0001477, 0.0, 1.0, 0.0001477, 0.0, 1.0, 0.0001477, 0.0, 1.0, 0.0001448, 0.0, 1.0, 0.0001448, 0.0, 1.0, 0.0001448])] * 3)])

# ---- objects
ob_cube = bpy.data.objects.new('Cube', me_cube_001)
ob_monitor = bpy.data.objects.new('Monitor', me_monitor)

# ---- transforms, parenting, visibility, modifiers, constraints
ob_cube.location = (0.0, 0.0, 0.0)
ob_monitor.location = (0.55, 0.0, 2.0)
ob_monitor.rotation_euler = (1.571, -0.0, 1.571)
ob_monitor.scale = (0.5, 0.5, 0.5)
ob_monitor.lock_scale = (True, True, True)

# ---- collection membership
col_collection.objects.link(ob_cube)
col_collection.objects.link(ob_monitor)

# ---- scene / render settings (as saved in the file)
scene.frame_start = 1; scene.frame_end = 250; scene.frame_set(1)
scene.render.engine = 'BLENDER_EEVEE_NEXT'
scene.cycles.sampling_pattern = 'TABULATED_SOBOL'
scene.eevee.ray_tracing_options.trace_max_roughness = 0.0
bpy.context.view_layer.update()

# ---- added for rendering (the .blend has no active camera and no usable light): camera, sun
cam_auto = bpy.data.cameras.new('AutoCamera')
cam_auto.lens = 50.0
cam_auto.sensor_width = 36.0
cam_auto.clip_end = 1000.0
ob_auto_camera = bpy.data.objects.new('AutoCamera', cam_auto)
scene.collection.objects.link(ob_auto_camera)
ob_auto_camera.location = (5.04484, -6.10381, 5.48587)
ob_auto_camera.rotation_euler = (1.09748, -7.21219e-08, 0.694738)
scene.camera = ob_auto_camera
light_auto_sun = bpy.data.lights.new('AutoSun', 'SUN')
light_auto_sun.energy = 3.0
light_auto_sun.angle = 0.0523599
ob_auto_sun = bpy.data.objects.new('AutoSun', light_auto_sun)
scene.collection.objects.link(ob_auto_sun)
ob_auto_sun.rotation_euler = (0.872665, 0.174533, 0.523599)
bpy.context.view_layer.update()
